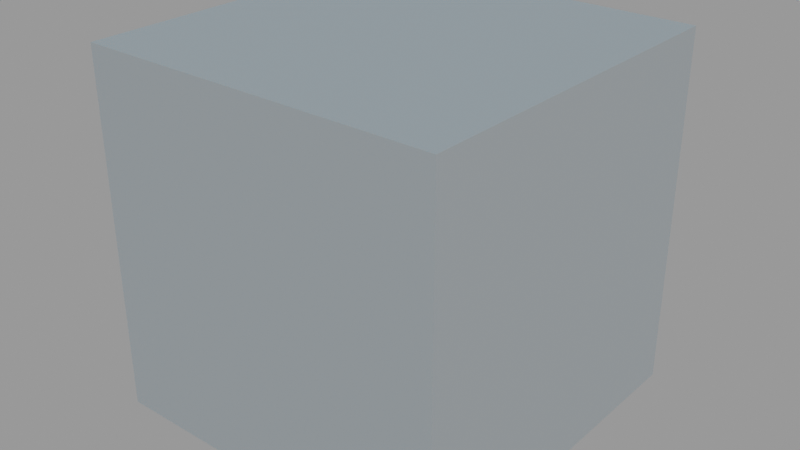 # Source: easy_cube_rotation.blend  (saved by Blender 4.5.90; exported with 4.5.12 LTS)
import bpy
from mathutils import Matrix  # noqa: F401  (used for matrix-valued properties, if any)

bpy.ops.wm.read_factory_settings(use_empty=True)
scene = bpy.context.scene
scene.name = 'Scene'

# ---- collections
col_collection = bpy.data.collections.new('Collection'); scene.collection.children.link(col_collection)

# ---- world
world_cloud_world = bpy.data.worlds.new('cloud_world'); scene.world = world_cloud_world
world_cloud_world.use_nodes = True; world_cloud_world.node_tree.nodes.clear()
_N = world_cloud_world.node_tree.nodes; _L = world_cloud_world.node_tree.links
n0 = _N.new('ShaderNodeOutputWorld'); n0.name = 'World Output'; n0.location = (300, 279)
n1 = _N.new('ShaderNodeBackground'); n1.name = 'Background'; n1.location = (201, -86)
n1.inputs[0].default_value = (0.05088, 0.05088, 0.05088, 1.0)
n2 = _N.new('ShaderNodeTexSky'); n2.name = 'Sky Texture'; n2.location = (-1505, 471)
n2.sky_type = 'PREETHAM'
n2.turbidity = 2.0
n2.sun_disc = False
n2.sun_size = 0.3656
n2.sun_intensity = 9.1
n2.sun_elevation = 1.906
n2.sun_rotation = 0.2461
n2.altitude = 23.9
n2.air_density = 0.2308
n2.dust_density = 0.8462
n3 = _N.new('ShaderNodeValToRGB'); n3.name = 'Color Ramp'; n3.location = (-1279, 477)
while len(n3.color_ramp.elements) > 1: n3.color_ramp.elements.remove(n3.color_ramp.elements[-1])
n3.color_ramp.elements[0].position = 0.5818; n3.color_ramp.elements[0].color = (1.0, 1.0, 1.0, 1.0)
_e = n3.color_ramp.elements.new(1.0); _e.color = (0.0, 0.0, 0.0, 1.0)
n4 = _N.new('ShaderNodeMix'); n4.name = 'Mix'; n4.location = (-74, 356)
n4.data_type = 'RGBA'
n5 = _N.new('ShaderNodeValToRGB'); n5.name = 'Color Ramp.001'; n5.location = (-466, 54)
while len(n5.color_ramp.elements) > 1: n5.color_ramp.elements.remove(n5.color_ramp.elements[-1])
n5.color_ramp.elements[0].position = 0.1955; n5.color_ramp.elements[0].color = (0.0, 0.0, 0.0, 1.0)
_e = n5.color_ramp.elements.new(0.4818); _e.color = (1.0, 1.0, 1.0, 1.0)
n6 = _N.new('ShaderNodeTexVoronoi'); n6.name = 'Voronoi Texture'; n6.location = (-653, 34)
n6.feature = 'SMOOTH_F1'
n6.inputs[2].default_value = 5.8
n7 = _N.new('ShaderNodeMix'); n7.name = 'Mix.001'; n7.location = (-186, 65)
n7.data_type = 'RGBA'
n7.inputs[6].default_value = (0.04817, 0.3232, 0.4969, 1.0)
n8 = _N.new('ShaderNodeTexGradient'); n8.name = 'Gradient Texture'; n8.location = (-1238, 65)
n8.gradient_type = 'EASING'
n9 = _N.new('ShaderNodeMapping'); n9.name = 'Mapping'; n9.location = (-1418, 25)
n9.inputs[2].default_value = (0.0, 1.571, 0.0)
n9.inputs[3].default_value = (1.0, 1.0, 15.3)
n10 = _N.new('ShaderNodeTexCoord'); n10.name = 'Texture Coordinate'; n10.location = (-1598, 25)
n11 = _N.new('ShaderNodeTexNoise'); n11.name = 'Noise Texture'; n11.location = (-701, 585)
n11.inputs[2].default_value = 27.8
n11.inputs[3].default_value = 10.1
n11.inputs[5].default_value = 3.4
n12 = _N.new('ShaderNodeMix'); n12.name = 'Mix.002'; n12.location = (-534, 471)
n12.data_type = 'RGBA'
n12.blend_type = 'OVERLAY'
n12.inputs[0].default_value = 1.0
n13 = _N.new('ShaderNodeValToRGB'); n13.name = 'Color Ramp.002'; n13.location = (-354, 496)
while len(n13.color_ramp.elements) > 1: n13.color_ramp.elements.remove(n13.color_ramp.elements[-1])
n13.color_ramp.elements[0].position = 1.0; n13.color_ramp.elements[0].color = (0.3505, 0.3505, 0.3505, 1.0)
_L.new(n2.outputs[0], n3.inputs[0])
_L.new(n6.outputs[1], n5.inputs[0])
_L.new(n5.outputs[0], n7.inputs[0])
_L.new(n7.outputs[2], n4.inputs[7])
_L.new(n9.outputs[0], n8.inputs[0])
_L.new(n10.outputs[0], n9.inputs[0])
_L.new(n4.outputs[2], n0.inputs[0])
_L.new(n8.outputs[0], n12.inputs[6])
_L.new(n11.outputs[1], n12.inputs[7])
_L.new(n13.outputs[0], n4.inputs[6])
_L.new(n8.outputs[0], n4.inputs[0])
_L.new(n12.outputs[2], n13.inputs[0])
n0.is_active_output = True
world_cloud_world.color = (0.05088, 0.05088, 0.05088)
world_cloud_world.sun_shadow_jitter_overblur = 0.0

# ---- meshes
me_cube_020 = bpy.data.meshes.new('Cube.020')
me_cube_020.from_pydata([(-1.0, -1.0, -1.0), (-1.0, -1.0, 1.0), (-1.0, 1.0, -1.0), (-1.0, 1.0, 1.0), (1.0, -1.0, -1.0), (1.0, -1.0, 1.0), (1.0, 1.0, -1.0), (1.0, 1.0, 1.0)], [], [(0, 1, 3, 2), (2, 3, 7, 6), (6, 7, 5, 4), (4, 5, 1, 0), (2, 6, 4, 0), (7, 3, 1, 5)])
_uv = me_cube_020.uv_layers.new(name='UVMap')
_uv.uv.foreach_set('vector', [0.375, 0.0, 0.625, 0.0, 0.625, 0.25, 0.375, 0.25, 0.375, 0.25, 0.625, 0.25, 0.625, 0.5, 0.375, 0.5, 0.375, 0.5, 0.625, 0.5, 0.625, 0.75, 0.375, 0.75, 0.375, 0.75, 0.625, 0.75, 0.625, 1.0, 0.375, 1.0, 0.125, 0.5, 0.375, 0.5, 0.375, 0.75, 0.125, 0.75, 0.625, 0.5, 0.875, 0.5, 0.875, 0.75, 0.625, 0.75])
me_cube_020.update()

# ---- objects
ob_cube = bpy.data.objects.new('Cube', me_cube_020)

# ---- transforms, parenting, visibility, modifiers, constraints
ob_cube.location = (0.0, 0.0, 0.0)
ob_cube.rotation_euler = (6.283, 0.0, 6.283)

# ---- collection membership
col_collection.objects.link(ob_cube)

# ---- scene / render settings (as saved in the file)
scene.frame_start = 1; scene.frame_end = 180; scene.frame_set(180)
scene.render.engine = 'CYCLES'
scene.render.fps = 30
scene.render.use_motion_blur = True
scene.render.motion_blur_shutter = 0.2316
scene.render.use_persistent_data = True
scene.render.compositor_device = 'GPU'
scene.cycles.feature_set = 'EXPERIMENTAL'
scene.cycles.denoising_prefilter = 'FAST'
scene.cycles.denoising_use_gpu = True
scene.cycles.samples = 300
scene.cycles.time_limit = 1.0
scene.cycles.use_light_tree = False
scene.cycles.caustics_reflective = False
scene.cycles.caustics_refractive = False
scene.cycles.blur_glossy = 3.0
scene.cycles.volume_max_steps = 100
scene.cycles.sample_clamp_direct = 5.0
scene.cycles.sample_clamp_indirect = 3.0
scene.cycles.use_fast_gi = True
scene.cycles.ao_bounces = 3
scene.cycles.tile_size = 200
bpy.context.view_layer.update()

# ---- added for rendering (the .blend has no active camera): camera
cam_auto = bpy.data.cameras.new('AutoCamera')
cam_auto.lens = 50.0
cam_auto.sensor_width = 36.0
cam_auto.clip_end = 1000.0
ob_auto_camera = bpy.data.objects.new('AutoCamera', cam_auto)
scene.collection.objects.link(ob_auto_camera)
ob_auto_camera.location = (3.20509, -3.84611, 2.56407)
ob_auto_camera.rotation_euler = (1.09748, -7.21219e-08, 0.694738)
scene.camera = ob_auto_camera
bpy.context.view_layer.update()
